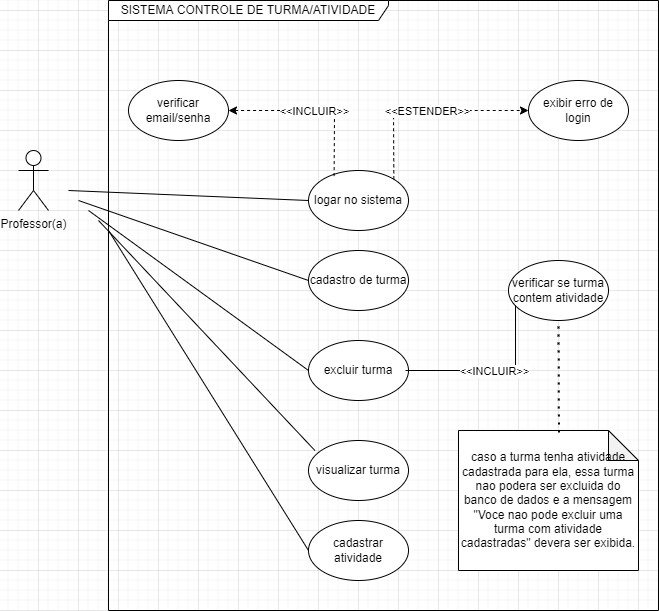

The diagram above was exported from draw.io. Its source (the exported page's mxGraphModel, read from the mxfile embedded in the PNG):
<mxGraphModel dx="1038" dy="637" grid="1" gridSize="10" guides="1" tooltips="1" connect="1" arrows="1" fold="1" page="1" pageScale="1" pageWidth="827" pageHeight="1169" math="0" shadow="0">
  <root>
    <mxCell id="0" />
    <mxCell id="1" parent="0" />
    <mxCell id="7xpWcLebq3h_MjGiBnvT-20" value="SISTEMA CONTROLE DE TURMA/ATIVIDADE" style="shape=umlFrame;whiteSpace=wrap;html=1;width=280;height=20;" vertex="1" parent="1">
      <mxGeometry x="150" y="110" width="550" height="610" as="geometry" />
    </mxCell>
    <mxCell id="7xpWcLebq3h_MjGiBnvT-1" value="Professor(a)" style="shape=umlActor;verticalLabelPosition=bottom;verticalAlign=top;html=1;outlineConnect=0;" vertex="1" parent="1">
      <mxGeometry x="60" y="260" width="30" height="60" as="geometry" />
    </mxCell>
    <mxCell id="7xpWcLebq3h_MjGiBnvT-3" value="exibir erro de login" style="ellipse;whiteSpace=wrap;html=1;" vertex="1" parent="1">
      <mxGeometry x="570" y="190" width="100" height="60" as="geometry" />
    </mxCell>
    <mxCell id="7xpWcLebq3h_MjGiBnvT-4" value="verificar se turma contem atividade" style="ellipse;whiteSpace=wrap;html=1;" vertex="1" parent="1">
      <mxGeometry x="550" y="370" width="100" height="60" as="geometry" />
    </mxCell>
    <mxCell id="7xpWcLebq3h_MjGiBnvT-9" value="verificar email/senha" style="ellipse;whiteSpace=wrap;html=1;" vertex="1" parent="1">
      <mxGeometry x="170" y="190" width="100" height="60" as="geometry" />
    </mxCell>
    <mxCell id="7xpWcLebq3h_MjGiBnvT-10" value="logar no sistema" style="ellipse;whiteSpace=wrap;html=1;" vertex="1" parent="1">
      <mxGeometry x="350" y="280" width="100" height="60" as="geometry" />
    </mxCell>
    <mxCell id="7xpWcLebq3h_MjGiBnvT-11" value="cadastro de turma" style="ellipse;whiteSpace=wrap;html=1;" vertex="1" parent="1">
      <mxGeometry x="350" y="360" width="100" height="60" as="geometry" />
    </mxCell>
    <mxCell id="7xpWcLebq3h_MjGiBnvT-12" value="excluir turma" style="ellipse;whiteSpace=wrap;html=1;" vertex="1" parent="1">
      <mxGeometry x="350" y="450" width="100" height="60" as="geometry" />
    </mxCell>
    <mxCell id="7xpWcLebq3h_MjGiBnvT-13" value="visualizar turma" style="ellipse;whiteSpace=wrap;html=1;" vertex="1" parent="1">
      <mxGeometry x="350" y="550" width="100" height="60" as="geometry" />
    </mxCell>
    <mxCell id="7xpWcLebq3h_MjGiBnvT-14" value="cadastrar atividade" style="ellipse;whiteSpace=wrap;html=1;" vertex="1" parent="1">
      <mxGeometry x="350" y="630" width="100" height="60" as="geometry" />
    </mxCell>
    <mxCell id="7xpWcLebq3h_MjGiBnvT-22" value="" style="endArrow=none;html=1;rounded=0;entryX=0;entryY=0.5;entryDx=0;entryDy=0;" edge="1" parent="1" target="7xpWcLebq3h_MjGiBnvT-10">
      <mxGeometry width="50" height="50" relative="1" as="geometry">
        <mxPoint x="110" y="300" as="sourcePoint" />
        <mxPoint x="360" y="320" as="targetPoint" />
      </mxGeometry>
    </mxCell>
    <mxCell id="7xpWcLebq3h_MjGiBnvT-23" value="" style="endArrow=none;html=1;rounded=0;entryX=0;entryY=0.5;entryDx=0;entryDy=0;" edge="1" parent="1" target="7xpWcLebq3h_MjGiBnvT-11">
      <mxGeometry width="50" height="50" relative="1" as="geometry">
        <mxPoint x="120" y="310" as="sourcePoint" />
        <mxPoint x="370" y="330" as="targetPoint" />
      </mxGeometry>
    </mxCell>
    <mxCell id="7xpWcLebq3h_MjGiBnvT-24" value="" style="endArrow=none;html=1;rounded=0;entryX=0;entryY=0.5;entryDx=0;entryDy=0;" edge="1" parent="1" target="7xpWcLebq3h_MjGiBnvT-12">
      <mxGeometry width="50" height="50" relative="1" as="geometry">
        <mxPoint x="130" y="320" as="sourcePoint" />
        <mxPoint x="380" y="340" as="targetPoint" />
      </mxGeometry>
    </mxCell>
    <mxCell id="7xpWcLebq3h_MjGiBnvT-25" value="" style="endArrow=none;html=1;rounded=0;entryX=0.064;entryY=0.167;entryDx=0;entryDy=0;entryPerimeter=0;" edge="1" parent="1" target="7xpWcLebq3h_MjGiBnvT-13">
      <mxGeometry width="50" height="50" relative="1" as="geometry">
        <mxPoint x="140" y="330" as="sourcePoint" />
        <mxPoint x="390" y="350" as="targetPoint" />
      </mxGeometry>
    </mxCell>
    <mxCell id="7xpWcLebq3h_MjGiBnvT-26" value="" style="endArrow=none;html=1;rounded=0;entryX=0;entryY=0.5;entryDx=0;entryDy=0;" edge="1" parent="1" target="7xpWcLebq3h_MjGiBnvT-14">
      <mxGeometry width="50" height="50" relative="1" as="geometry">
        <mxPoint x="150" y="340" as="sourcePoint" />
        <mxPoint x="400" y="360" as="targetPoint" />
      </mxGeometry>
    </mxCell>
    <mxCell id="7xpWcLebq3h_MjGiBnvT-29" value="" style="endArrow=classic;html=1;rounded=0;exitX=1;exitY=0;exitDx=0;exitDy=0;entryX=0;entryY=0.5;entryDx=0;entryDy=0;dashed=1;" edge="1" parent="1" source="7xpWcLebq3h_MjGiBnvT-10" target="7xpWcLebq3h_MjGiBnvT-3">
      <mxGeometry relative="1" as="geometry">
        <mxPoint x="360" y="450" as="sourcePoint" />
        <mxPoint x="460" y="450" as="targetPoint" />
        <Array as="points">
          <mxPoint x="435" y="220" />
        </Array>
      </mxGeometry>
    </mxCell>
    <mxCell id="7xpWcLebq3h_MjGiBnvT-30" value="&amp;lt;&amp;lt;ESTENDER&amp;gt;&amp;gt;" style="edgeLabel;resizable=0;html=1;align=center;verticalAlign=middle;" connectable="0" vertex="1" parent="7xpWcLebq3h_MjGiBnvT-29">
      <mxGeometry relative="1" as="geometry" />
    </mxCell>
    <mxCell id="7xpWcLebq3h_MjGiBnvT-31" value="" style="endArrow=classic;html=1;rounded=0;exitX=0.256;exitY=0.093;exitDx=0;exitDy=0;entryX=1;entryY=0.5;entryDx=0;entryDy=0;exitPerimeter=0;dashed=1;" edge="1" parent="1" source="7xpWcLebq3h_MjGiBnvT-10" target="7xpWcLebq3h_MjGiBnvT-9">
      <mxGeometry relative="1" as="geometry">
        <mxPoint x="445.3553390593272" y="298.78679656440363" as="sourcePoint" />
        <mxPoint x="540" y="230" as="targetPoint" />
        <Array as="points">
          <mxPoint x="376" y="220" />
        </Array>
      </mxGeometry>
    </mxCell>
    <mxCell id="7xpWcLebq3h_MjGiBnvT-32" value="&amp;lt;&amp;lt;INCLUIR&amp;gt;&amp;gt;" style="edgeLabel;resizable=0;html=1;align=center;verticalAlign=middle;" connectable="0" vertex="1" parent="7xpWcLebq3h_MjGiBnvT-31">
      <mxGeometry relative="1" as="geometry" />
    </mxCell>
    <mxCell id="7xpWcLebq3h_MjGiBnvT-33" value="" style="endArrow=none;html=1;rounded=0;exitX=1;exitY=0.5;exitDx=0;exitDy=0;endFill=0;" edge="1" parent="1">
      <mxGeometry relative="1" as="geometry">
        <mxPoint x="447" y="480" as="sourcePoint" />
        <mxPoint x="557" y="415" as="targetPoint" />
        <Array as="points">
          <mxPoint x="557" y="480" />
        </Array>
      </mxGeometry>
    </mxCell>
    <mxCell id="7xpWcLebq3h_MjGiBnvT-34" value="&amp;lt;&amp;lt;INCLUIR&amp;gt;&amp;gt;" style="edgeLabel;resizable=0;html=1;align=center;verticalAlign=middle;" connectable="0" vertex="1" parent="7xpWcLebq3h_MjGiBnvT-33">
      <mxGeometry relative="1" as="geometry" />
    </mxCell>
    <mxCell id="7xpWcLebq3h_MjGiBnvT-35" value="caso a turma tenha atividade cadastrada para ela, essa turma nao podera ser excluida do banco de dados e a mensagem &quot;Voce nao pode excluir uma turma com atividade cadastradas&quot; devera ser exibida." style="shape=note;whiteSpace=wrap;html=1;backgroundOutline=1;darkOpacity=0.05;" vertex="1" parent="1">
      <mxGeometry x="500" y="540" width="180" height="140" as="geometry" />
    </mxCell>
    <mxCell id="7xpWcLebq3h_MjGiBnvT-36" value="" style="endArrow=none;dashed=1;html=1;dashPattern=1 3;strokeWidth=2;rounded=0;entryX=0.5;entryY=1;entryDx=0;entryDy=0;exitX=0.558;exitY=0.014;exitDx=0;exitDy=0;exitPerimeter=0;" edge="1" parent="1" source="7xpWcLebq3h_MjGiBnvT-35" target="7xpWcLebq3h_MjGiBnvT-4">
      <mxGeometry width="50" height="50" relative="1" as="geometry">
        <mxPoint x="390" y="420" as="sourcePoint" />
        <mxPoint x="440" y="370" as="targetPoint" />
      </mxGeometry>
    </mxCell>
  </root>
</mxGraphModel>